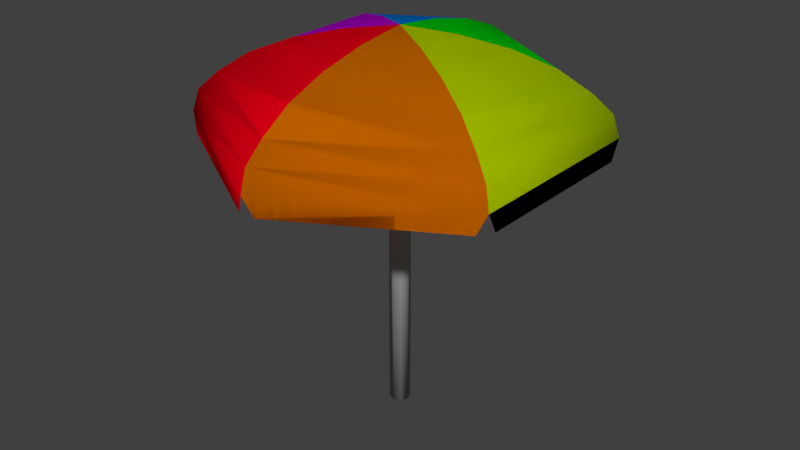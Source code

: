 # Source: Umbrella_Smooth_4.blend  (saved by Blender 2.79.0; exported with 4.5.12 LTS)
import bpy
from mathutils import Matrix  # noqa: F401  (used for matrix-valued properties, if any)

bpy.ops.wm.read_factory_settings(use_empty=True)
scene = bpy.context.scene
scene.name = 'Scene'

# ---- collections
col_collection_1 = bpy.data.collections.new('Collection 1'); scene.collection.children.link(col_collection_1)

# ---- materials (node trees are filled in below, after node groups)
mat_base = bpy.data.materials.new('Base')
mat_base.alpha_threshold = 0.0
mat_base.use_transparent_shadow = False
mat_base.diffuse_color = (0.4672, 0.4672, 0.4672, 1.0)
mat_base.roughness = 0.5
mat_primary = bpy.data.materials.new('Primary')
mat_primary.alpha_threshold = 0.0
mat_primary.use_transparent_shadow = False
mat_primary.diffuse_color = (1.0, 0.0, 0.01318, 1.0)
mat_primary.roughness = 0.5
mat_secondary = bpy.data.materials.new('Secondary')
mat_secondary.alpha_threshold = 0.0
mat_secondary.use_transparent_shadow = False
mat_secondary.diffuse_color = (0.8, 0.2074, 0.0, 1.0)
mat_secondary.roughness = 0.5
mat_tertiery = bpy.data.materials.new('Tertiery')
mat_tertiery.alpha_threshold = 0.0
mat_tertiery.use_transparent_shadow = False
mat_tertiery.diffuse_color = (0.5975, 0.8, 0.0, 1.0)
mat_tertiery.roughness = 0.5
mat_quaternary = bpy.data.materials.new('quaternary')
mat_quaternary.alpha_threshold = 0.0
mat_quaternary.use_transparent_shadow = False
mat_quaternary.diffuse_color = (0.0, 0.8, 0.007303, 1.0)
mat_quaternary.roughness = 0.5
mat_quinary = bpy.data.materials.new('quinary')
mat_quinary.alpha_threshold = 0.0
mat_quinary.use_transparent_shadow = False
mat_quinary.diffuse_color = (0.0, 0.2333, 0.8, 1.0)
mat_quinary.roughness = 0.5
mat_senary = bpy.data.materials.new('senary')
mat_senary.alpha_threshold = 0.0
mat_senary.use_transparent_shadow = False
mat_senary.diffuse_color = (0.5782, 0.0, 0.8, 1.0)
mat_senary.roughness = 0.5

# ---- material node trees

# ---- world
world_world = bpy.data.worlds.new('World'); scene.world = world_world
world_world.color = (0.05088, 0.05088, 0.05088)
world_world.use_sun_shadow = False
world_world.sun_shadow_jitter_overblur = 0.0
world_world.cycles.sampling_method = 'MANUAL'

# ---- meshes
me_cylinder = bpy.data.meshes.new('Cylinder')
me_cylinder.from_pydata([(-5.251e-08, 0.04483, -0.01389), (-5.251e-08, 0.04483, 1.769), (0.0317, 0.0317, -0.01389), (0.0317, 0.0317, 1.769), (0.04483, 2.142e-09, -0.01389), (0.04483, 2.142e-09, 1.769), (0.0317, -0.0317, -0.01389), (0.0317, -0.0317, 1.769), (-5.643e-08, -0.04483, -0.01389), (-5.643e-08, -0.04483, 1.769), (-0.0317, -0.0317, -0.01389), (-0.0317, -0.0317, 1.769), (-0.04483, 4.636e-09, -0.01389), (-0.04483, 4.636e-09, 1.769), (-0.0317, 0.0317, -0.01389), (-0.0317, 0.0317, 1.769), (-5.693e-08, 0.01002, 1.984), (0.007082, 0.007083, 1.984), (0.01002, 1.563e-09, 1.984), (0.007082, -0.007083, 1.984), (-5.781e-08, -0.01002, 1.984), (-0.007083, -0.007083, 1.984), (-0.01002, 2.121e-09, 1.984), (-0.007083, 0.007083, 1.984)], [], [(0, 1, 3, 2), (2, 3, 5, 4), (4, 5, 7, 6), (6, 7, 9, 8), (8, 9, 11, 10), (10, 11, 13, 12), (5, 3, 17, 18), (12, 13, 15, 14), (14, 15, 1, 0), (0, 2, 4, 6, 8, 10, 12, 14), (17, 16, 23, 22, 21, 20, 19, 18), (11, 9, 20, 21), (1, 15, 23, 16), (3, 1, 16, 17), (7, 5, 18, 19), (13, 11, 21, 22), (9, 7, 19, 20), (15, 13, 22, 23)])
me_cylinder.polygons.foreach_set('use_smooth', [True] * 18)
me_cylinder.materials.append(mat_base)
me_cylinder.use_remesh_preserve_volume = False
me_cylinder.use_remesh_preserve_attributes = False
me_cylinder.use_mirror_vertex_groups = False
me_cylinder.update()
me_sphere = bpy.data.meshes.new('Sphere')
me_sphere.from_pydata([(0.2241, 0.1294, 0.02023), (0.433, 0.25, -0.03518), (0.6124, 0.3536, -0.1151), (0.75, 0.433, -0.2192), (0.8365, 0.483, -0.3107), (0.866, 0.5, -0.4229), (0.2241, -0.1294, 0.02023), (0.433, -0.25, -0.03518), (0.6124, -0.3536, -0.1151), (0.75, -0.433, -0.2192), (0.8365, -0.483, -0.3107), (0.866, -0.5, -0.4229), (0.866, 0.45, -0.5229), (0.866, -0.45, -0.5229), (0.8227, -0.525, -0.5229), (0.0433, -0.975, -0.5229), (0.0433, 0.975, -0.5229), (0.8227, 0.525, -0.5229), (0.0, 0.2588, 0.02023), (0.0, 0.7071, -0.1151), (0.0, 0.866, -0.2192), (0.0, 0.9659, -0.3107), (0.0, 1.0, -0.4229), (-0.2241, 0.1294, 0.02023), (-0.433, 0.25, -0.03518), (-0.6124, 0.3536, -0.1151), (-0.75, 0.433, -0.2192), (-0.8365, 0.483, -0.3107), (-0.866, 0.5, -0.4229), (-0.2241, -0.1294, 0.02023), (-0.433, -0.25, -0.03518), (-0.6124, -0.3536, -0.1151), (-0.75, -0.433, -0.2192), (-0.8365, -0.483, -0.3107), (-0.866, -0.5, -0.4229), (0.0, -0.2588, 0.02023), (0.0, -0.5, -0.03518), (0.0, -0.7071, -0.1151), (0.0, -0.866, -0.2192), (0.0, -0.9659, -0.3107), (0.0, -1.0, -0.4229), (0.0, -2.842e-14, 0.05104), (0.0, 0.5, -0.03518), (-0.866, 0.45, -0.5229), (-0.866, -0.45, -0.5229), (-0.8227, -0.525, -0.5229), (-0.0433, -0.975, -0.5229), (-0.0433, 0.975, -0.5229), (-0.8227, 0.525, -0.5229), (0.2241, 0.1294, 0.02023), (0.433, 0.25, -0.03518), (0.6124, 0.3536, -0.1151), (0.75, 0.433, -0.2192), (0.8365, 0.483, -0.3107), (0.866, 0.5, -0.4229), (0.2241, -0.1294, 0.02023), (0.433, -0.25, -0.03518), (0.6124, -0.3536, -0.1151), (0.75, -0.433, -0.2192), (0.8365, -0.483, -0.3107), (0.866, -0.5, -0.4229), (0.866, 0.45, -0.5229), (0.866, -0.45, -0.5229), (0.8227, -0.525, -0.5229), (0.0433, -0.975, -0.5229), (0.0433, 0.975, -0.5229), (0.8227, 0.525, -0.5229), (0.0, 0.2588, 0.02023), (0.0, 0.7071, -0.1151), (0.0, 0.866, -0.2192), (0.0, 0.9659, -0.3107), (0.0, 1.0, -0.4229), (-0.2241, 0.1294, 0.02023), (-0.433, 0.25, -0.03518), (-0.6124, 0.3536, -0.1151), (-0.75, 0.433, -0.2192), (-0.8365, 0.483, -0.3107), (-0.866, 0.5, -0.4229), (-0.2241, -0.1294, 0.02023), (-0.433, -0.25, -0.03518), (-0.6124, -0.3536, -0.1151), (-0.75, -0.433, -0.2192), (-0.8365, -0.483, -0.3107), (-0.866, -0.5, -0.4229), (0.0, -0.2588, 0.02023), (0.0, -0.5, -0.03518), (0.0, -0.7071, -0.1151), (0.0, -0.866, -0.2192), (0.0, -0.9659, -0.3107), (0.0, -1.0, -0.4229), (0.0, -2.842e-14, 0.05104), (0.0, 0.5, -0.03518), (-0.866, 0.45, -0.5229), (-0.866, -0.45, -0.5229), (-0.8227, -0.525, -0.5229), (-0.0433, -0.975, -0.5229), (-0.0433, 0.975, -0.5229), (-0.8227, 0.525, -0.5229)], [], [(20, 3, 2, 19), (18, 0, 41), (21, 4, 3, 20), (42, 1, 0, 18), (22, 5, 4, 21), (19, 2, 1, 42), (4, 10, 9, 3), (1, 7, 6, 0), (5, 11, 10, 4), (2, 8, 7, 1), (3, 9, 8, 2), (0, 6, 41), (9, 38, 37, 8), (6, 35, 41), (10, 39, 38, 9), (7, 36, 35, 6), (11, 40, 39, 10), (8, 37, 36, 7), (5, 12, 13, 11), (11, 14, 15, 40), (22, 16, 17, 5), (20, 19, 25, 26), (18, 41, 23), (21, 20, 26, 27), (42, 18, 23, 24), (22, 21, 27, 28), (19, 42, 24, 25), (27, 26, 32, 33), (24, 23, 29, 30), (28, 27, 33, 34), (25, 24, 30, 31), (26, 25, 31, 32), (23, 41, 29), (32, 31, 37, 38), (29, 41, 35), (33, 32, 38, 39), (30, 29, 35, 36), (34, 33, 39, 40), (31, 30, 36, 37), (28, 34, 44, 43), (34, 40, 46, 45), (22, 28, 48, 47), (69, 68, 51, 52), (67, 90, 49), (70, 69, 52, 53), (91, 67, 49, 50), (71, 70, 53, 54), (68, 91, 50, 51), (53, 52, 58, 59), (50, 49, 55, 56), (54, 53, 59, 60), (51, 50, 56, 57), (52, 51, 57, 58), (49, 90, 55), (58, 57, 86, 87), (55, 90, 84), (59, 58, 87, 88), (56, 55, 84, 85), (60, 59, 88, 89), (57, 56, 85, 86), (54, 60, 62, 61), (60, 89, 64, 63), (71, 54, 66, 65), (69, 75, 74, 68), (67, 72, 90), (70, 76, 75, 69), (91, 73, 72, 67), (71, 77, 76, 70), (68, 74, 73, 91), (76, 82, 81, 75), (73, 79, 78, 72), (77, 83, 82, 76), (74, 80, 79, 73), (75, 81, 80, 74), (72, 78, 90), (81, 87, 86, 80), (78, 84, 90), (82, 88, 87, 81), (79, 85, 84, 78), (83, 89, 88, 82), (80, 86, 85, 79), (77, 92, 93, 83), (83, 94, 95, 89), (71, 96, 97, 77)])
me_sphere.polygons.foreach_set('use_smooth', [True] * 84)
me_sphere.polygons.foreach_set('material_index', [3, 3, 3, 3, 3, 3, 2, 2, 2, 2, 2, 2, 1, 1, 1, 1, 1, 1, 2, 1, 3, 4, 4, 4, 4, 4, 4, 5, 5, 5, 5, 5, 5, 0, 0, 0, 0, 0, 0, 5, 0, 4, 3, 3, 3, 3, 3, 3, 2, 2, 2, 2, 2, 2, 1, 1, 1, 1, 1, 1, 2, 1, 3, 4, 4, 4, 4, 4, 4, 5, 5, 5, 5, 5, 5, 0, 0, 0, 0, 0, 0, 5, 0, 4])
me_sphere.materials.append(mat_primary)
me_sphere.materials.append(mat_secondary)
me_sphere.materials.append(mat_tertiery)
me_sphere.materials.append(mat_quaternary)
me_sphere.materials.append(mat_quinary)
me_sphere.materials.append(mat_senary)
me_sphere.use_remesh_preserve_volume = False
me_sphere.use_remesh_preserve_attributes = False
me_sphere.use_mirror_vertex_groups = False
me_sphere.update()

# ---- objects
ob_base = bpy.data.objects.new('Base', me_cylinder)
ob_top = bpy.data.objects.new('Top', me_sphere)

# ---- transforms, parenting, visibility, modifiers, constraints
ob_base.location = (0.0, 0.0, 0.0)
ob_base.scale = (1.2, 1.2, 1.0)
ob_base.lineart.crease_threshold = 0.0
ob_top.location = (0.0, 0.0, 1.936)
ob_top.lineart.crease_threshold = 0.0

# ---- collection membership
col_collection_1.objects.link(ob_base)
col_collection_1.objects.link(ob_top)

# ---- scene / render settings (as saved in the file)
scene.frame_start = 1; scene.frame_end = 250; scene.frame_set(1)
scene.render.engine = 'BLENDER_EEVEE_NEXT'
scene.render.resolution_percentage = 50
scene.render.dither_intensity = 0.0
scene.cycles.use_denoising = False
scene.cycles.samples = 128
scene.cycles.sampling_pattern = 'TABULATED_SOBOL'
scene.cycles.use_adaptive_sampling = False
scene.cycles.use_light_tree = False
scene.cycles.blur_glossy = 0.0
scene.cycles.sample_clamp_indirect = 0.0
scene.view_settings.view_transform = 'Standard'
bpy.context.view_layer.update()

# ---- added for rendering (the .blend has no active camera and no usable light): camera, sun
cam_auto = bpy.data.cameras.new('AutoCamera')
cam_auto.lens = 50.0
cam_auto.sensor_width = 36.0
cam_auto.clip_end = 1000.0
ob_auto_camera = bpy.data.objects.new('AutoCamera', cam_auto)
scene.collection.objects.link(ob_auto_camera)
ob_auto_camera.location = (3.06924, -3.68309, 3.44206)
ob_auto_camera.rotation_euler = (1.09748, -7.21219e-08, 0.694738)
scene.camera = ob_auto_camera
light_auto_sun = bpy.data.lights.new('AutoSun', 'SUN')
light_auto_sun.energy = 3.0
light_auto_sun.angle = 0.0523599
ob_auto_sun = bpy.data.objects.new('AutoSun', light_auto_sun)
scene.collection.objects.link(ob_auto_sun)
ob_auto_sun.rotation_euler = (0.872665, 0.174533, 0.523599)
bpy.context.view_layer.update()
